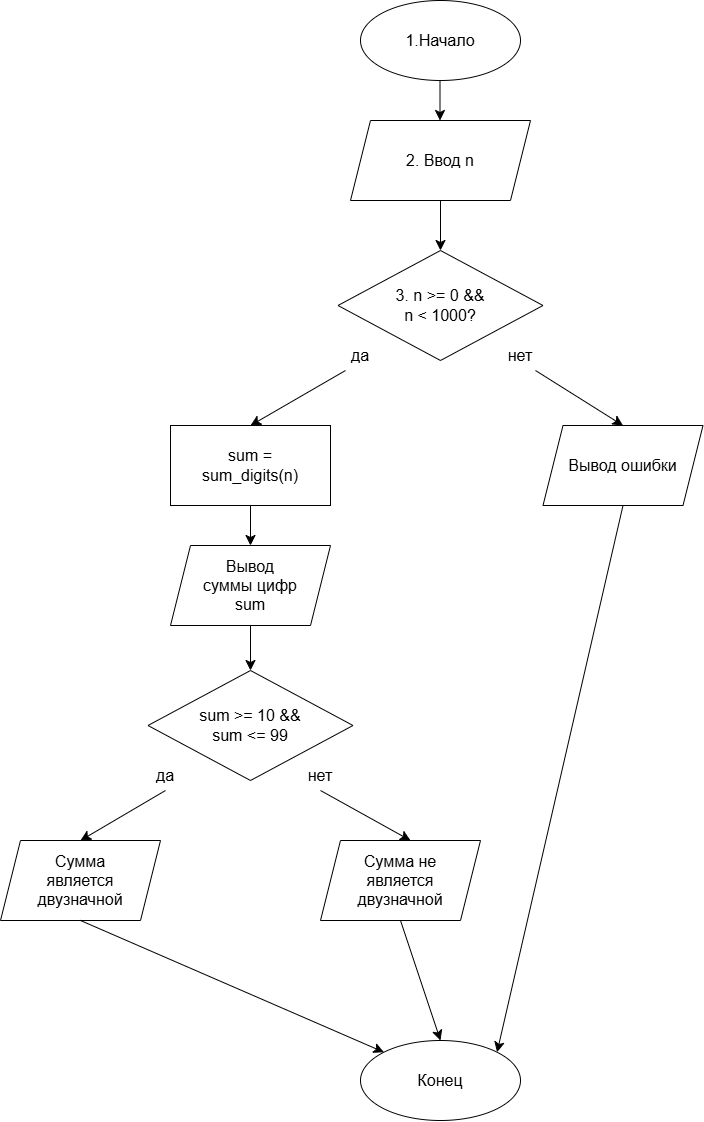

The diagram above was exported from draw.io. Its source (the exported page's mxGraphModel, read from the mxfile embedded in the PNG):
<mxGraphModel dx="2532" dy="700" grid="1" gridSize="10" guides="1" tooltips="1" connect="1" arrows="1" fold="1" page="1" pageScale="1" pageWidth="827" pageHeight="1169" math="0" shadow="0">
  <root>
    <mxCell id="0" />
    <mxCell id="1" parent="0" />
    <mxCell id="XD32MKg-5lc_dnAw509u-3" edge="1" parent="1" style="edgeStyle=none;orthogonalLoop=1;jettySize=auto;html=1;rounded=0;fontSize=12;startSize=8;endSize=8;curved=1;" value="">
      <mxGeometry relative="1" width="140" as="geometry">
        <Array as="points" />
        <mxPoint x="389.5" y="110" as="sourcePoint" />
        <mxPoint x="389.5" y="160" as="targetPoint" />
      </mxGeometry>
    </mxCell>
    <mxCell id="XD32MKg-5lc_dnAw509u-1" parent="1" style="ellipse;whiteSpace=wrap;html=1;shapeInside=1;" value="" vertex="1">
      <mxGeometry height="80" width="160" x="310" y="40" as="geometry" />
    </mxCell>
    <mxCell id="XD32MKg-5lc_dnAw509u-2" parent="1" style="text;html=1;whiteSpace=wrap;strokeColor=none;fillColor=none;align=center;verticalAlign=middle;rounded=0;fontSize=16;" value="1.Начало" vertex="1">
      <mxGeometry height="30" width="60" x="360" y="65" as="geometry" />
    </mxCell>
    <mxCell id="88KNtzSURnpWRNSIm-5e-6" parent="1" style="shape=parallelogram;perimeter=parallelogramPerimeter;whiteSpace=wrap;html=1;shapeInside=1;fixedSize=1;" value="" vertex="1">
      <mxGeometry height="80" width="180" x="300" y="160" as="geometry" />
    </mxCell>
    <mxCell id="88KNtzSURnpWRNSIm-5e-8" edge="1" parent="1" source="88KNtzSURnpWRNSIm-5e-6" style="edgeStyle=none;orthogonalLoop=1;jettySize=auto;html=1;rounded=0;fontSize=12;defaultLabelBackgroundColor=page;startSize=8;endSize=8;curved=1;exitX=0.5;exitY=1;exitDx=0;exitDy=0;" value="">
      <mxGeometry relative="1" width="140" as="geometry">
        <Array as="points" />
        <mxPoint x="280" y="290" as="sourcePoint" />
        <mxPoint x="390" y="290" as="targetPoint" />
      </mxGeometry>
    </mxCell>
    <mxCell id="88KNtzSURnpWRNSIm-5e-9" parent="1" style="rhombus;whiteSpace=wrap;html=1;shapeInside=1;" value="" vertex="1">
      <mxGeometry height="110" width="205" x="287.5" y="290" as="geometry" />
    </mxCell>
    <mxCell id="88KNtzSURnpWRNSIm-5e-14" parent="1" style="rounded=0;whiteSpace=wrap;html=1;" value="" vertex="1">
      <mxGeometry height="80" width="160" x="120" y="465" as="geometry" />
    </mxCell>
    <mxCell id="88KNtzSURnpWRNSIm-5e-16" parent="1" style="shape=parallelogram;perimeter=parallelogramPerimeter;whiteSpace=wrap;html=1;shapeInside=1;fixedSize=1;" value="" vertex="1">
      <mxGeometry height="80" width="160" x="492.5" y="465" as="geometry" />
    </mxCell>
    <mxCell id="88KNtzSURnpWRNSIm-5e-18" edge="1" parent="1" source="88KNtzSURnpWRNSIm-5e-14" style="edgeStyle=none;orthogonalLoop=1;jettySize=auto;html=1;rounded=0;fontSize=12;defaultLabelBackgroundColor=page;startSize=8;endSize=8;curved=1;exitX=0.5;exitY=1;exitDx=0;exitDy=0;entryX=0.5;entryY=0;entryDx=0;entryDy=0;" target="NOzI_m3pyQN9GbZMmnnA-11" value="">
      <mxGeometry relative="1" width="140" as="geometry">
        <Array as="points" />
        <mxPoint x="350" y="650" as="sourcePoint" />
        <mxPoint x="200" y="590" as="targetPoint" />
      </mxGeometry>
    </mxCell>
    <mxCell id="NOzI_m3pyQN9GbZMmnnA-1" parent="1" style="text;html=1;whiteSpace=wrap;strokeColor=none;fillColor=none;align=center;verticalAlign=middle;rounded=0;fontSize=16;" value="2. Ввод n" vertex="1">
      <mxGeometry height="30" width="90" x="345" y="185" as="geometry" />
    </mxCell>
    <mxCell id="NOzI_m3pyQN9GbZMmnnA-2" parent="1" style="text;html=1;whiteSpace=wrap;strokeColor=none;fillColor=none;align=center;verticalAlign=middle;rounded=0;fontSize=16;" value="3. n &amp;gt;= 0 &amp;amp;&amp;amp; n &amp;lt; 1000?" vertex="1">
      <mxGeometry height="30" width="100" x="340" y="330" as="geometry" />
    </mxCell>
    <mxCell id="NOzI_m3pyQN9GbZMmnnA-3" parent="1" style="text;html=1;whiteSpace=wrap;strokeColor=none;fillColor=none;align=center;verticalAlign=middle;rounded=0;fontSize=16;" value="да" vertex="1">
      <mxGeometry height="30" width="60" x="280" y="380" as="geometry" />
    </mxCell>
    <mxCell id="NOzI_m3pyQN9GbZMmnnA-4" parent="1" style="text;html=1;whiteSpace=wrap;strokeColor=none;fillColor=none;align=center;verticalAlign=middle;rounded=0;fontSize=16;" value="нет" vertex="1">
      <mxGeometry height="30" width="60" x="440" y="380" as="geometry" />
    </mxCell>
    <mxCell id="NOzI_m3pyQN9GbZMmnnA-5" edge="1" parent="1" source="NOzI_m3pyQN9GbZMmnnA-3" style="edgeStyle=none;orthogonalLoop=1;jettySize=auto;html=1;rounded=0;fontSize=12;defaultLabelBackgroundColor=page;startSize=8;endSize=8;curved=1;exitX=0.25;exitY=1;exitDx=0;exitDy=0;entryX=0.5;entryY=0;entryDx=0;entryDy=0;" target="88KNtzSURnpWRNSIm-5e-14" value="">
      <mxGeometry relative="1" width="140" as="geometry">
        <Array as="points" />
        <mxPoint x="360" y="520" as="sourcePoint" />
        <mxPoint x="500" y="520" as="targetPoint" />
      </mxGeometry>
    </mxCell>
    <mxCell id="NOzI_m3pyQN9GbZMmnnA-7" edge="1" parent="1" source="NOzI_m3pyQN9GbZMmnnA-4" style="edgeStyle=none;orthogonalLoop=1;jettySize=auto;html=1;rounded=0;fontSize=12;defaultLabelBackgroundColor=page;startSize=8;endSize=8;curved=1;exitX=0.75;exitY=1;exitDx=0;exitDy=0;entryX=0.5;entryY=0;entryDx=0;entryDy=0;" target="88KNtzSURnpWRNSIm-5e-16" value="">
      <mxGeometry relative="1" width="140" as="geometry">
        <Array as="points" />
        <mxPoint x="360" y="520" as="sourcePoint" />
        <mxPoint x="500" y="520" as="targetPoint" />
      </mxGeometry>
    </mxCell>
    <mxCell id="NOzI_m3pyQN9GbZMmnnA-8" parent="1" style="text;html=1;whiteSpace=wrap;strokeColor=none;fillColor=none;align=center;verticalAlign=middle;rounded=0;fontSize=16;" value="Вывод ошибки" vertex="1">
      <mxGeometry height="40" width="132.5" x="506.25" y="485" as="geometry" />
    </mxCell>
    <mxCell id="NOzI_m3pyQN9GbZMmnnA-10" parent="1" style="text;html=1;whiteSpace=wrap;strokeColor=none;fillColor=none;align=center;verticalAlign=middle;rounded=0;fontSize=16;" value="sum = sum_digits(n)" vertex="1">
      <mxGeometry height="40" width="100" x="150" y="485" as="geometry" />
    </mxCell>
    <mxCell id="NOzI_m3pyQN9GbZMmnnA-11" parent="1" style="shape=parallelogram;perimeter=parallelogramPerimeter;whiteSpace=wrap;html=1;shapeInside=1;fixedSize=1;" value="" vertex="1">
      <mxGeometry height="80" width="160" x="120" y="585" as="geometry" />
    </mxCell>
    <mxCell id="NOzI_m3pyQN9GbZMmnnA-12" parent="1" style="text;html=1;whiteSpace=wrap;strokeColor=none;fillColor=none;align=center;verticalAlign=middle;rounded=0;fontSize=16;" value="Вывод суммы цифр sum" vertex="1">
      <mxGeometry height="40" width="100" x="150" y="605" as="geometry" />
    </mxCell>
    <mxCell id="NOzI_m3pyQN9GbZMmnnA-13" edge="1" parent="1" source="NOzI_m3pyQN9GbZMmnnA-11" style="edgeStyle=none;orthogonalLoop=1;jettySize=auto;html=1;rounded=0;fontSize=12;defaultLabelBackgroundColor=page;startSize=8;endSize=8;curved=1;exitX=0.5;exitY=1;exitDx=0;exitDy=0;" value="">
      <mxGeometry relative="1" width="140" as="geometry">
        <Array as="points" />
        <mxPoint x="430" y="720" as="sourcePoint" />
        <mxPoint x="200" y="710" as="targetPoint" />
      </mxGeometry>
    </mxCell>
    <mxCell id="NOzI_m3pyQN9GbZMmnnA-15" parent="1" style="rhombus;whiteSpace=wrap;html=1;shapeInside=1;" value="" vertex="1">
      <mxGeometry height="110" width="205" x="97.5" y="710" as="geometry" />
    </mxCell>
    <mxCell id="NOzI_m3pyQN9GbZMmnnA-16" parent="1" style="text;html=1;whiteSpace=wrap;strokeColor=none;fillColor=none;align=center;verticalAlign=middle;rounded=0;fontSize=16;" value="sum &amp;gt;= 10 &amp;amp;&amp;amp; sum &amp;lt;= 99" vertex="1">
      <mxGeometry height="40" width="110" x="145" y="745" as="geometry" />
    </mxCell>
    <mxCell id="NOzI_m3pyQN9GbZMmnnA-17" parent="1" style="shape=parallelogram;perimeter=parallelogramPerimeter;whiteSpace=wrap;html=1;shapeInside=1;fixedSize=1;" value="" vertex="1">
      <mxGeometry height="80" width="160" x="270" y="880" as="geometry" />
    </mxCell>
    <mxCell id="NOzI_m3pyQN9GbZMmnnA-18" parent="1" style="shape=parallelogram;perimeter=parallelogramPerimeter;whiteSpace=wrap;html=1;shapeInside=1;fixedSize=1;" value="" vertex="1">
      <mxGeometry height="80" width="160" x="-50" y="880" as="geometry" />
    </mxCell>
    <mxCell id="NOzI_m3pyQN9GbZMmnnA-19" parent="1" style="text;html=1;whiteSpace=wrap;strokeColor=none;fillColor=none;align=center;verticalAlign=middle;rounded=0;fontSize=16;" value="да" vertex="1">
      <mxGeometry height="30" width="60" x="85" y="800" as="geometry" />
    </mxCell>
    <mxCell id="NOzI_m3pyQN9GbZMmnnA-20" parent="1" style="text;html=1;whiteSpace=wrap;strokeColor=none;fillColor=none;align=center;verticalAlign=middle;rounded=0;fontSize=16;" value="нет" vertex="1">
      <mxGeometry height="30" width="60" x="240" y="800" as="geometry" />
    </mxCell>
    <mxCell id="NOzI_m3pyQN9GbZMmnnA-21" edge="1" parent="1" source="NOzI_m3pyQN9GbZMmnnA-20" style="edgeStyle=none;orthogonalLoop=1;jettySize=auto;html=1;rounded=0;fontSize=12;defaultLabelBackgroundColor=page;startSize=8;endSize=8;curved=1;exitX=0.5;exitY=1;exitDx=0;exitDy=0;" value="">
      <mxGeometry relative="1" width="140" as="geometry">
        <Array as="points" />
        <mxPoint x="430" y="770" as="sourcePoint" />
        <mxPoint x="360" y="880" as="targetPoint" />
      </mxGeometry>
    </mxCell>
    <mxCell id="NOzI_m3pyQN9GbZMmnnA-22" edge="1" parent="1" source="NOzI_m3pyQN9GbZMmnnA-19" style="edgeStyle=none;orthogonalLoop=1;jettySize=auto;html=1;rounded=0;fontSize=12;defaultLabelBackgroundColor=page;startSize=8;endSize=8;curved=1;exitX=0.5;exitY=1;exitDx=0;exitDy=0;" value="">
      <mxGeometry relative="1" width="140" as="geometry">
        <Array as="points" />
        <mxPoint x="430" y="770" as="sourcePoint" />
        <mxPoint x="30" y="880" as="targetPoint" />
      </mxGeometry>
    </mxCell>
    <mxCell id="NOzI_m3pyQN9GbZMmnnA-23" parent="1" style="text;html=1;whiteSpace=wrap;strokeColor=none;fillColor=none;align=center;verticalAlign=middle;rounded=0;fontSize=16;" value="Сумма является двузначной" vertex="1">
      <mxGeometry height="30" width="60" y="905" as="geometry" />
    </mxCell>
    <mxCell id="NOzI_m3pyQN9GbZMmnnA-24" parent="1" style="text;html=1;whiteSpace=wrap;strokeColor=none;fillColor=none;align=center;verticalAlign=middle;rounded=0;fontSize=16;" value="Сумма не является двузначной" vertex="1">
      <mxGeometry height="40" width="90" x="305" y="900" as="geometry" />
    </mxCell>
    <mxCell id="NOzI_m3pyQN9GbZMmnnA-25" parent="1" style="ellipse;whiteSpace=wrap;html=1;shapeInside=1;" value="" vertex="1">
      <mxGeometry height="80" width="160" x="310" y="1080" as="geometry" />
    </mxCell>
    <mxCell id="NOzI_m3pyQN9GbZMmnnA-26" parent="1" style="text;html=1;whiteSpace=wrap;strokeColor=none;fillColor=none;align=center;verticalAlign=middle;rounded=0;fontSize=16;" value="Конец" vertex="1">
      <mxGeometry height="30" width="60" x="360" y="1105" as="geometry" />
    </mxCell>
    <mxCell id="NOzI_m3pyQN9GbZMmnnA-27" edge="1" parent="1" source="NOzI_m3pyQN9GbZMmnnA-17" style="edgeStyle=none;orthogonalLoop=1;jettySize=auto;html=1;rounded=0;fontSize=12;defaultLabelBackgroundColor=page;startSize=8;endSize=8;curved=1;exitX=0.5;exitY=1;exitDx=0;exitDy=0;entryX=0.5;entryY=0;entryDx=0;entryDy=0;" target="NOzI_m3pyQN9GbZMmnnA-25" value="">
      <mxGeometry relative="1" width="140" as="geometry">
        <Array as="points" />
        <mxPoint x="430" y="990" as="sourcePoint" />
        <mxPoint x="570" y="990" as="targetPoint" />
      </mxGeometry>
    </mxCell>
    <mxCell id="NOzI_m3pyQN9GbZMmnnA-28" edge="1" parent="1" source="NOzI_m3pyQN9GbZMmnnA-18" style="edgeStyle=none;orthogonalLoop=1;jettySize=auto;html=1;rounded=0;fontSize=12;defaultLabelBackgroundColor=page;startSize=8;endSize=8;curved=1;exitX=0.5;exitY=1;exitDx=0;exitDy=0;entryX=0;entryY=0;entryDx=0;entryDy=0;" target="NOzI_m3pyQN9GbZMmnnA-25" value="">
      <mxGeometry relative="1" width="140" as="geometry">
        <Array as="points" />
        <mxPoint x="430" y="990" as="sourcePoint" />
        <mxPoint x="570" y="990" as="targetPoint" />
      </mxGeometry>
    </mxCell>
    <mxCell id="NOzI_m3pyQN9GbZMmnnA-29" edge="1" parent="1" source="88KNtzSURnpWRNSIm-5e-16" style="edgeStyle=none;orthogonalLoop=1;jettySize=auto;html=1;rounded=0;fontSize=12;defaultLabelBackgroundColor=page;startSize=8;endSize=8;curved=1;exitX=0.5;exitY=1;exitDx=0;exitDy=0;entryX=1;entryY=0;entryDx=0;entryDy=0;" target="NOzI_m3pyQN9GbZMmnnA-25" value="">
      <mxGeometry relative="1" width="140" as="geometry">
        <Array as="points" />
        <mxPoint x="430" y="790" as="sourcePoint" />
        <mxPoint x="570" y="790" as="targetPoint" />
      </mxGeometry>
    </mxCell>
  </root>
</mxGraphModel>